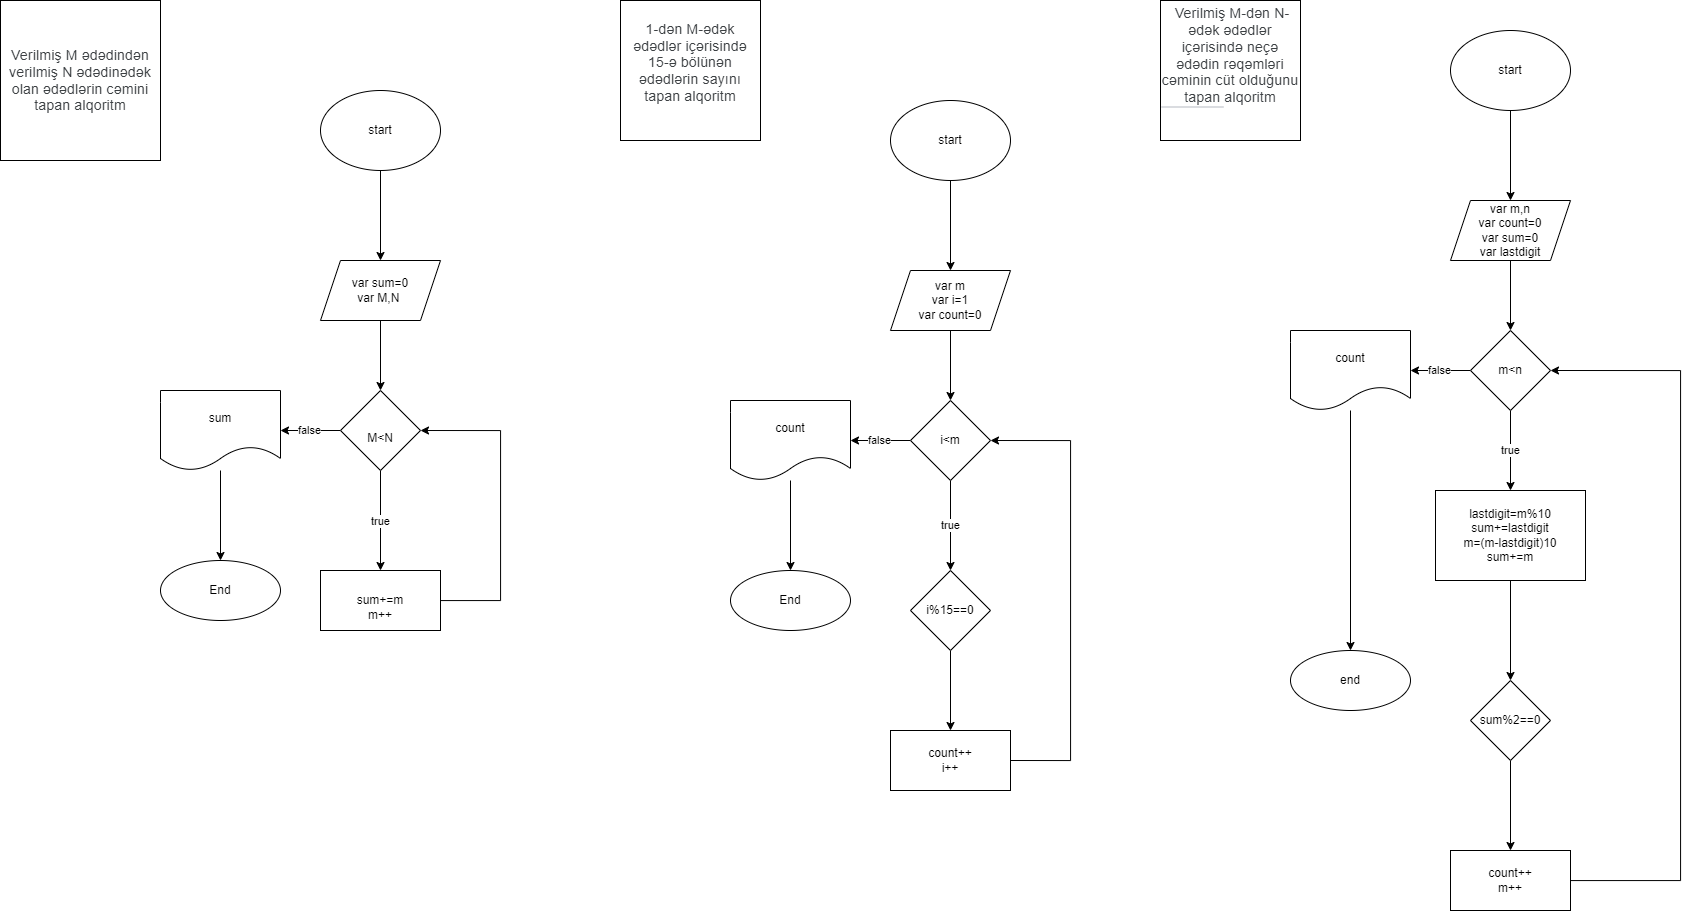

The diagram above was exported from draw.io. Its source (the exported page's mxGraphModel, read from the mxfile embedded in the PNG):
<mxGraphModel dx="1157" dy="589" grid="1" gridSize="10" guides="1" tooltips="1" connect="1" arrows="1" fold="1" page="1" pageScale="1" pageWidth="3300" pageHeight="4681" math="0" shadow="0">
  <root>
    <mxCell id="0" />
    <mxCell id="1" parent="0" />
    <mxCell id="ChyDFnlOWOyISBQWeUZQ-1" value="&lt;span style=&quot;color: rgb(60, 64, 67); font-family: Roboto, Arial, sans-serif; font-size: 14px; letter-spacing: 0.2px; text-align: start;&quot;&gt;Verilmiş M ədədindən verilmiş N ədədinədək olan ədədlərin cəmini tapan alqoritm&lt;/span&gt;" style="whiteSpace=wrap;html=1;aspect=fixed;" vertex="1" parent="1">
      <mxGeometry x="120" y="40" width="160" height="160" as="geometry" />
    </mxCell>
    <mxCell id="ChyDFnlOWOyISBQWeUZQ-4" value="" style="edgeStyle=orthogonalEdgeStyle;rounded=0;orthogonalLoop=1;jettySize=auto;html=1;" edge="1" parent="1" source="ChyDFnlOWOyISBQWeUZQ-2" target="ChyDFnlOWOyISBQWeUZQ-3">
      <mxGeometry relative="1" as="geometry" />
    </mxCell>
    <mxCell id="ChyDFnlOWOyISBQWeUZQ-2" value="start" style="ellipse;whiteSpace=wrap;html=1;" vertex="1" parent="1">
      <mxGeometry x="440" y="130" width="120" height="80" as="geometry" />
    </mxCell>
    <mxCell id="ChyDFnlOWOyISBQWeUZQ-6" value="" style="edgeStyle=orthogonalEdgeStyle;rounded=0;orthogonalLoop=1;jettySize=auto;html=1;" edge="1" parent="1" source="ChyDFnlOWOyISBQWeUZQ-3" target="ChyDFnlOWOyISBQWeUZQ-5">
      <mxGeometry relative="1" as="geometry" />
    </mxCell>
    <mxCell id="ChyDFnlOWOyISBQWeUZQ-3" value="var sum=0&lt;br&gt;var M,N&amp;nbsp;" style="shape=parallelogram;perimeter=parallelogramPerimeter;whiteSpace=wrap;html=1;fixedSize=1;" vertex="1" parent="1">
      <mxGeometry x="440" y="300" width="120" height="60" as="geometry" />
    </mxCell>
    <mxCell id="ChyDFnlOWOyISBQWeUZQ-11" value="true" style="edgeStyle=orthogonalEdgeStyle;rounded=0;orthogonalLoop=1;jettySize=auto;html=1;" edge="1" parent="1" source="ChyDFnlOWOyISBQWeUZQ-5" target="ChyDFnlOWOyISBQWeUZQ-10">
      <mxGeometry relative="1" as="geometry" />
    </mxCell>
    <mxCell id="ChyDFnlOWOyISBQWeUZQ-13" value="false" style="edgeStyle=orthogonalEdgeStyle;rounded=0;orthogonalLoop=1;jettySize=auto;html=1;" edge="1" parent="1" source="ChyDFnlOWOyISBQWeUZQ-5" target="ChyDFnlOWOyISBQWeUZQ-12">
      <mxGeometry relative="1" as="geometry" />
    </mxCell>
    <mxCell id="ChyDFnlOWOyISBQWeUZQ-5" value="&lt;br&gt;M&amp;lt;N" style="rhombus;whiteSpace=wrap;html=1;" vertex="1" parent="1">
      <mxGeometry x="460" y="430" width="80" height="80" as="geometry" />
    </mxCell>
    <mxCell id="ChyDFnlOWOyISBQWeUZQ-8" value="&lt;span style=&quot;color: rgb(60, 64, 67); font-family: Roboto, Arial, sans-serif; font-size: 14px; letter-spacing: 0.2px; text-align: start;&quot;&gt;1-dən M-ədək ədədlər içərisində 15-ə bölünən ədədlərin sayını tapan alqoritm&lt;/span&gt;&lt;br style=&quot;-webkit-tap-highlight-color: transparent; color: rgb(60, 64, 67); font-family: Roboto, Arial, sans-serif; font-size: 14px; letter-spacing: 0.2px; text-align: start;&quot;&gt;&lt;br&gt;" style="whiteSpace=wrap;html=1;aspect=fixed;" vertex="1" parent="1">
      <mxGeometry x="740" y="40" width="140" height="140" as="geometry" />
    </mxCell>
    <mxCell id="ChyDFnlOWOyISBQWeUZQ-17" value="" style="edgeStyle=orthogonalEdgeStyle;rounded=0;orthogonalLoop=1;jettySize=auto;html=1;" edge="1" parent="1" source="ChyDFnlOWOyISBQWeUZQ-9" target="ChyDFnlOWOyISBQWeUZQ-16">
      <mxGeometry relative="1" as="geometry" />
    </mxCell>
    <mxCell id="ChyDFnlOWOyISBQWeUZQ-9" value="start" style="ellipse;whiteSpace=wrap;html=1;" vertex="1" parent="1">
      <mxGeometry x="1010" y="140" width="120" height="80" as="geometry" />
    </mxCell>
    <mxCell id="ChyDFnlOWOyISBQWeUZQ-34" style="edgeStyle=orthogonalEdgeStyle;rounded=0;orthogonalLoop=1;jettySize=auto;html=1;entryX=1;entryY=0.5;entryDx=0;entryDy=0;" edge="1" parent="1" source="ChyDFnlOWOyISBQWeUZQ-10" target="ChyDFnlOWOyISBQWeUZQ-5">
      <mxGeometry relative="1" as="geometry">
        <Array as="points">
          <mxPoint x="620" y="640" />
          <mxPoint x="620" y="470" />
        </Array>
      </mxGeometry>
    </mxCell>
    <mxCell id="ChyDFnlOWOyISBQWeUZQ-10" value="&lt;br&gt;sum+=m&lt;br&gt;m++" style="whiteSpace=wrap;html=1;" vertex="1" parent="1">
      <mxGeometry x="440" y="610" width="120" height="60" as="geometry" />
    </mxCell>
    <mxCell id="ChyDFnlOWOyISBQWeUZQ-15" value="" style="edgeStyle=orthogonalEdgeStyle;rounded=0;orthogonalLoop=1;jettySize=auto;html=1;" edge="1" parent="1" source="ChyDFnlOWOyISBQWeUZQ-12" target="ChyDFnlOWOyISBQWeUZQ-14">
      <mxGeometry relative="1" as="geometry" />
    </mxCell>
    <mxCell id="ChyDFnlOWOyISBQWeUZQ-12" value="sum" style="shape=document;whiteSpace=wrap;html=1;boundedLbl=1;" vertex="1" parent="1">
      <mxGeometry x="280" y="430" width="120" height="80" as="geometry" />
    </mxCell>
    <mxCell id="ChyDFnlOWOyISBQWeUZQ-14" value="End" style="ellipse;whiteSpace=wrap;html=1;" vertex="1" parent="1">
      <mxGeometry x="280" y="600" width="120" height="60" as="geometry" />
    </mxCell>
    <mxCell id="ChyDFnlOWOyISBQWeUZQ-19" value="" style="edgeStyle=orthogonalEdgeStyle;rounded=0;orthogonalLoop=1;jettySize=auto;html=1;" edge="1" parent="1" source="ChyDFnlOWOyISBQWeUZQ-16" target="ChyDFnlOWOyISBQWeUZQ-18">
      <mxGeometry relative="1" as="geometry" />
    </mxCell>
    <mxCell id="ChyDFnlOWOyISBQWeUZQ-16" value="var m&lt;br&gt;var i=1&lt;br&gt;var count=0" style="shape=parallelogram;perimeter=parallelogramPerimeter;whiteSpace=wrap;html=1;fixedSize=1;" vertex="1" parent="1">
      <mxGeometry x="1010" y="310" width="120" height="60" as="geometry" />
    </mxCell>
    <mxCell id="ChyDFnlOWOyISBQWeUZQ-21" value="false" style="edgeStyle=orthogonalEdgeStyle;rounded=0;orthogonalLoop=1;jettySize=auto;html=1;" edge="1" parent="1" source="ChyDFnlOWOyISBQWeUZQ-18" target="ChyDFnlOWOyISBQWeUZQ-20">
      <mxGeometry relative="1" as="geometry" />
    </mxCell>
    <mxCell id="ChyDFnlOWOyISBQWeUZQ-27" value="true" style="edgeStyle=orthogonalEdgeStyle;rounded=0;orthogonalLoop=1;jettySize=auto;html=1;" edge="1" parent="1" source="ChyDFnlOWOyISBQWeUZQ-18" target="ChyDFnlOWOyISBQWeUZQ-26">
      <mxGeometry relative="1" as="geometry" />
    </mxCell>
    <mxCell id="ChyDFnlOWOyISBQWeUZQ-18" value="i&amp;lt;m" style="rhombus;whiteSpace=wrap;html=1;" vertex="1" parent="1">
      <mxGeometry x="1030" y="440" width="80" height="80" as="geometry" />
    </mxCell>
    <mxCell id="ChyDFnlOWOyISBQWeUZQ-23" value="" style="edgeStyle=orthogonalEdgeStyle;rounded=0;orthogonalLoop=1;jettySize=auto;html=1;" edge="1" parent="1" source="ChyDFnlOWOyISBQWeUZQ-20" target="ChyDFnlOWOyISBQWeUZQ-22">
      <mxGeometry relative="1" as="geometry" />
    </mxCell>
    <mxCell id="ChyDFnlOWOyISBQWeUZQ-20" value="count" style="shape=document;whiteSpace=wrap;html=1;boundedLbl=1;" vertex="1" parent="1">
      <mxGeometry x="850" y="440" width="120" height="80" as="geometry" />
    </mxCell>
    <mxCell id="ChyDFnlOWOyISBQWeUZQ-22" value="End" style="ellipse;whiteSpace=wrap;html=1;" vertex="1" parent="1">
      <mxGeometry x="850" y="610" width="120" height="60" as="geometry" />
    </mxCell>
    <mxCell id="ChyDFnlOWOyISBQWeUZQ-29" style="edgeStyle=orthogonalEdgeStyle;rounded=0;orthogonalLoop=1;jettySize=auto;html=1;exitX=1;exitY=0.5;exitDx=0;exitDy=0;entryX=1;entryY=0.5;entryDx=0;entryDy=0;" edge="1" parent="1" source="ChyDFnlOWOyISBQWeUZQ-24" target="ChyDFnlOWOyISBQWeUZQ-18">
      <mxGeometry relative="1" as="geometry">
        <Array as="points">
          <mxPoint x="1190" y="800" />
          <mxPoint x="1190" y="480" />
        </Array>
      </mxGeometry>
    </mxCell>
    <mxCell id="ChyDFnlOWOyISBQWeUZQ-24" value="count++&lt;br&gt;i++" style="whiteSpace=wrap;html=1;" vertex="1" parent="1">
      <mxGeometry x="1010" y="770" width="120" height="60" as="geometry" />
    </mxCell>
    <mxCell id="ChyDFnlOWOyISBQWeUZQ-28" style="edgeStyle=orthogonalEdgeStyle;rounded=0;orthogonalLoop=1;jettySize=auto;html=1;" edge="1" parent="1" source="ChyDFnlOWOyISBQWeUZQ-26" target="ChyDFnlOWOyISBQWeUZQ-24">
      <mxGeometry relative="1" as="geometry">
        <mxPoint x="1070" y="760" as="targetPoint" />
      </mxGeometry>
    </mxCell>
    <mxCell id="ChyDFnlOWOyISBQWeUZQ-26" value="i%15==0" style="rhombus;whiteSpace=wrap;html=1;" vertex="1" parent="1">
      <mxGeometry x="1030" y="610" width="80" height="80" as="geometry" />
    </mxCell>
    <mxCell id="ChyDFnlOWOyISBQWeUZQ-35" value="&lt;span style=&quot;color: rgb(60, 64, 67); font-family: Roboto, Arial, sans-serif; font-size: 0.875rem; letter-spacing: 0.0142857em; text-align: start; background-color: initial;&quot;&gt;&amp;nbsp;Verilmiş M-dən N-ədək ədədlər içərisində neçə ədədin rəqəmləri cəminin cüt olduğunu tapan alqoritm&lt;/span&gt;&lt;div style=&quot;-webkit-tap-highlight-color: transparent; display: flex; flex-direction: column; color: rgba(0, 0, 0, 0.87); font-family: Roboto, Helvetica, Arial, sans-serif; font-size: 13px; text-align: start;&quot; data-include-stream-item-materials=&quot;true&quot; data-material-parent-id=&quot;PTCFbe&quot; data-filter=&quot;0&quot; data-is-edit-mode=&quot;false&quot; class=&quot;sVNOQ&quot;&gt;&lt;div style=&quot;-webkit-tap-highlight-color: transparent; padding-bottom: 1rem;&quot; class=&quot;AgzMgb hjqfGd&quot;&gt;&lt;div style=&quot;-webkit-tap-highlight-color: transparent; display: flex; flex-flow: row wrap; margin-right: -0.75rem;&quot; class=&quot;MlZb9c xLFtvb&quot; data-read-only=&quot;false&quot; data-forms-only=&quot;false&quot; data-show-originality-analyses=&quot;false&quot; data-copies-only=&quot;false&quot; data-mode=&quot;1&quot; data-parent-id=&quot;PTCFbe&quot;&gt;&lt;div style=&quot;-webkit-tap-highlight-color: transparent; box-sizing: border-box; margin-bottom: 0.75rem; margin-right: 0.75rem; width: calc(50% - 0.75rem);&quot; class=&quot;t2wIBc&quot; data-dom-id=&quot;https://github.com/codeacademyprogramming/P132_3_Loops-0-1-4-https://github.com/codeacademyprogramming/P132_3_Loops-GitHub - codeacademyprogramming/P132_3_Loops-$$-false-false-false-false-$-$-https://github.com/codeacademyprogramming/P132_3_Loops&quot;&gt;&lt;div style=&quot;-webkit-tap-highlight-color: transparent; align-items: center; display: flex; flex-direction: row; background-color: rgb(255, 255, 255); border: 0.0625rem solid rgb(218, 220, 224); border-radius: 0.5rem; overflow: hidden; padding-right: 0.5rem; position: relative;&quot; class=&quot;r0VQac QRiHXd Aopndd&quot;&gt;&lt;a style=&quot;-webkit-tap-highlight-color: transparent; text-decoration-line: none; color: rgb(41, 98, 255); align-items: center; display: flex; flex-direction: row; outline: none; flex-grow: 1; overflow: hidden;&quot; data-attachment-id=&quot;https://github.com/codeacademyprogramming/P132_3_Loops&quot; data-focus-id=&quot;hSRGPd-auswjd-https://github.com/codeacademyprogramming/P132_3_Loops-https://github.com/codeacademyprogramming/P132_3_Loops&quot; title=&quot;GitHub - codeacademyprogramming/P132_3_Loops&quot; href=&quot;https://github.com/codeacademyprogramming/P132_3_Loops&quot; aria-label=&quot;Attachment: Link to https://github.com/codeacademyprogramming/P132_3_Loops&quot; target=&quot;_blank&quot; class=&quot;vwNuXe JkIgWb QRiHXd MymH0d maXJsd&quot;&gt;&lt;/a&gt;&lt;/div&gt;&lt;/div&gt;&lt;/div&gt;&lt;/div&gt;&lt;/div&gt;" style="whiteSpace=wrap;html=1;aspect=fixed;" vertex="1" parent="1">
      <mxGeometry x="1280" y="40" width="140" height="140" as="geometry" />
    </mxCell>
    <mxCell id="ChyDFnlOWOyISBQWeUZQ-38" value="" style="edgeStyle=orthogonalEdgeStyle;rounded=0;orthogonalLoop=1;jettySize=auto;html=1;" edge="1" parent="1" source="ChyDFnlOWOyISBQWeUZQ-36" target="ChyDFnlOWOyISBQWeUZQ-37">
      <mxGeometry relative="1" as="geometry" />
    </mxCell>
    <mxCell id="ChyDFnlOWOyISBQWeUZQ-36" value="start" style="ellipse;whiteSpace=wrap;html=1;" vertex="1" parent="1">
      <mxGeometry x="1570" y="70" width="120" height="80" as="geometry" />
    </mxCell>
    <mxCell id="ChyDFnlOWOyISBQWeUZQ-40" value="" style="edgeStyle=orthogonalEdgeStyle;rounded=0;orthogonalLoop=1;jettySize=auto;html=1;" edge="1" parent="1" source="ChyDFnlOWOyISBQWeUZQ-37" target="ChyDFnlOWOyISBQWeUZQ-39">
      <mxGeometry relative="1" as="geometry" />
    </mxCell>
    <mxCell id="ChyDFnlOWOyISBQWeUZQ-37" value="var m,n&lt;br&gt;var count=0&lt;br&gt;var sum=0&lt;br&gt;var lastdigit" style="shape=parallelogram;perimeter=parallelogramPerimeter;whiteSpace=wrap;html=1;fixedSize=1;" vertex="1" parent="1">
      <mxGeometry x="1570" y="240" width="120" height="60" as="geometry" />
    </mxCell>
    <mxCell id="ChyDFnlOWOyISBQWeUZQ-42" value="false" style="edgeStyle=orthogonalEdgeStyle;rounded=0;orthogonalLoop=1;jettySize=auto;html=1;" edge="1" parent="1" source="ChyDFnlOWOyISBQWeUZQ-39" target="ChyDFnlOWOyISBQWeUZQ-41">
      <mxGeometry relative="1" as="geometry" />
    </mxCell>
    <mxCell id="ChyDFnlOWOyISBQWeUZQ-44" value="true" style="edgeStyle=orthogonalEdgeStyle;rounded=0;orthogonalLoop=1;jettySize=auto;html=1;" edge="1" parent="1" source="ChyDFnlOWOyISBQWeUZQ-39">
      <mxGeometry relative="1" as="geometry">
        <mxPoint x="1630" y="530" as="targetPoint" />
      </mxGeometry>
    </mxCell>
    <mxCell id="ChyDFnlOWOyISBQWeUZQ-39" value="m&amp;lt;n" style="rhombus;whiteSpace=wrap;html=1;" vertex="1" parent="1">
      <mxGeometry x="1590" y="370" width="80" height="80" as="geometry" />
    </mxCell>
    <mxCell id="ChyDFnlOWOyISBQWeUZQ-50" value="" style="edgeStyle=orthogonalEdgeStyle;rounded=0;orthogonalLoop=1;jettySize=auto;html=1;" edge="1" parent="1" source="ChyDFnlOWOyISBQWeUZQ-41" target="ChyDFnlOWOyISBQWeUZQ-49">
      <mxGeometry relative="1" as="geometry" />
    </mxCell>
    <mxCell id="ChyDFnlOWOyISBQWeUZQ-41" value="count" style="shape=document;whiteSpace=wrap;html=1;boundedLbl=1;" vertex="1" parent="1">
      <mxGeometry x="1410" y="370" width="120" height="80" as="geometry" />
    </mxCell>
    <mxCell id="ChyDFnlOWOyISBQWeUZQ-47" value="" style="edgeStyle=orthogonalEdgeStyle;rounded=0;orthogonalLoop=1;jettySize=auto;html=1;entryX=0.5;entryY=0;entryDx=0;entryDy=0;" edge="1" parent="1" source="ChyDFnlOWOyISBQWeUZQ-45" target="ChyDFnlOWOyISBQWeUZQ-48">
      <mxGeometry relative="1" as="geometry">
        <mxPoint x="1630" y="715" as="targetPoint" />
      </mxGeometry>
    </mxCell>
    <mxCell id="ChyDFnlOWOyISBQWeUZQ-45" value="lastdigit=m%10&lt;br&gt;sum+=lastdigit&lt;br&gt;m=(m-lastdigit)10&lt;br&gt;sum+=m" style="rounded=0;whiteSpace=wrap;html=1;" vertex="1" parent="1">
      <mxGeometry x="1555" y="530" width="150" height="90" as="geometry" />
    </mxCell>
    <mxCell id="ChyDFnlOWOyISBQWeUZQ-52" value="" style="edgeStyle=orthogonalEdgeStyle;rounded=0;orthogonalLoop=1;jettySize=auto;html=1;" edge="1" parent="1" source="ChyDFnlOWOyISBQWeUZQ-48" target="ChyDFnlOWOyISBQWeUZQ-51">
      <mxGeometry relative="1" as="geometry" />
    </mxCell>
    <mxCell id="ChyDFnlOWOyISBQWeUZQ-48" value="sum%2==0" style="rhombus;whiteSpace=wrap;html=1;" vertex="1" parent="1">
      <mxGeometry x="1590" y="720" width="80" height="80" as="geometry" />
    </mxCell>
    <mxCell id="ChyDFnlOWOyISBQWeUZQ-49" value="end" style="ellipse;whiteSpace=wrap;html=1;" vertex="1" parent="1">
      <mxGeometry x="1410" y="690" width="120" height="60" as="geometry" />
    </mxCell>
    <mxCell id="ChyDFnlOWOyISBQWeUZQ-53" style="edgeStyle=orthogonalEdgeStyle;rounded=0;orthogonalLoop=1;jettySize=auto;html=1;entryX=1;entryY=0.5;entryDx=0;entryDy=0;" edge="1" parent="1" source="ChyDFnlOWOyISBQWeUZQ-51" target="ChyDFnlOWOyISBQWeUZQ-39">
      <mxGeometry relative="1" as="geometry">
        <mxPoint x="1810" y="450" as="targetPoint" />
        <Array as="points">
          <mxPoint x="1800" y="920" />
          <mxPoint x="1800" y="410" />
        </Array>
      </mxGeometry>
    </mxCell>
    <mxCell id="ChyDFnlOWOyISBQWeUZQ-51" value="count++&lt;br&gt;m++" style="whiteSpace=wrap;html=1;" vertex="1" parent="1">
      <mxGeometry x="1570" y="890" width="120" height="60" as="geometry" />
    </mxCell>
  </root>
</mxGraphModel>